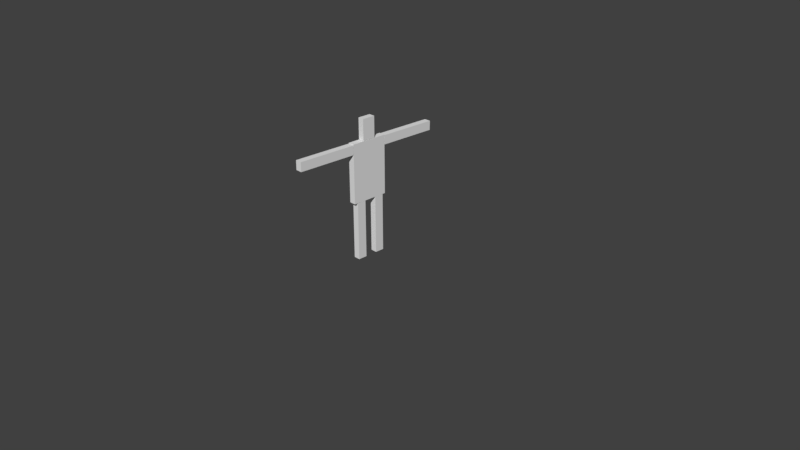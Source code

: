 # Source: vegan.blend  (saved by Blender 2.79.0; exported with 4.5.12 LTS)
import bpy
from mathutils import Matrix  # noqa: F401  (used for matrix-valued properties, if any)

bpy.ops.wm.read_factory_settings(use_empty=True)
scene = bpy.context.scene
scene.name = 'Scene'

# ---- collections
col_collection_1 = bpy.data.collections.new('Collection 1'); scene.collection.children.link(col_collection_1)

# ---- world
world_world = bpy.data.worlds.new('World'); scene.world = world_world
world_world.color = (0.05088, 0.05088, 0.05088)
world_world.use_sun_shadow = False
world_world.sun_shadow_jitter_overblur = 0.0
world_world.cycles.sampling_method = 'MANUAL'

# ---- cameras
cam_camera = bpy.data.cameras.new('Camera')
cam_camera.clip_end = 100.0
cam_camera.lens = 35.0
cam_camera.sensor_width = 32.0
cam_camera.sensor_height = 18.0
cam_camera.ortho_scale = 7.314
cam_camera.dof.focus_distance = 0.0
cam_camera.dof.aperture_fstop = 128.0

# ---- meshes
me_cube_009 = bpy.data.meshes.new('Cube.009')
me_cube_009.from_pydata([(-0.5773, -0.5797, -0.6476), (-0.5773, -0.5797, 0.507), (-0.5773, 0.5748, -0.6476), (-0.5773, 0.5748, 0.507), (0.5773, -0.5797, -0.6476), (0.5773, -0.5797, 0.507), (0.5773, 0.5748, -0.6476), (0.5773, 0.5748, 0.507), (-0.5773, 0.4628, -1.803), (-0.5773, 0.4628, -0.6486), (-0.5773, 0.1788, -1.803), (-0.5773, 0.1788, -0.6486), (0.5773, 0.4628, -1.803), (0.5773, 0.4628, -0.6486), (0.5773, 0.1788, -1.803), (0.5773, 0.1788, -0.6486), (-0.5773, -0.2037, -1.803), (-0.5773, -0.2037, -0.6486), (-0.5773, -0.4877, -1.803), (-0.5773, -0.4877, -0.6486), (0.5773, -0.2037, -1.803), (0.5773, -0.2037, -0.6486), (0.5773, -0.4877, -1.803), (0.5773, -0.4877, -0.6486), (-0.5773, -2.408, 0.3051), (-0.5773, -0.5866, 0.3159), (-0.5773, -2.411, 0.4851), (-0.5773, -0.5893, 0.4959), (0.5773, -2.408, 0.3051), (0.5773, -0.5866, 0.3159), (0.5773, -2.411, 0.4851), (0.5773, -0.5893, 0.4959), (-0.5773, 0.5842, 0.3121), (-0.5773, 2.406, 0.323), (-0.5773, 0.5816, 0.4922), (-0.5773, 2.403, 0.503), (0.5773, 0.5842, 0.3121), (0.5773, 2.406, 0.323), (0.5773, 0.5816, 0.4922), (0.5773, 2.403, 0.503), (-0.5403, -0.2068, 0.5122), (-0.5403, -0.2068, 0.9208), (-0.5403, 0.2018, 0.5122), (-0.5403, 0.2018, 0.9208), (0.5403, -0.2068, 0.5122), (0.5403, -0.2068, 0.9208), (0.5403, 0.2018, 0.5122), (0.5403, 0.2018, 0.9208)], [], [(0, 1, 3, 2), (2, 3, 7, 6), (6, 7, 5, 4), (4, 5, 1, 0), (2, 6, 4, 0), (7, 3, 1, 5), (8, 9, 11, 10), (10, 11, 15, 14), (14, 15, 13, 12), (12, 13, 9, 8), (10, 14, 12, 8), (15, 11, 9, 13), (16, 17, 19, 18), (18, 19, 23, 22), (22, 23, 21, 20), (20, 21, 17, 16), (18, 22, 20, 16), (23, 19, 17, 21), (24, 25, 27, 26), (26, 27, 31, 30), (30, 31, 29, 28), (28, 29, 25, 24), (26, 30, 28, 24), (31, 27, 25, 29), (32, 33, 35, 34), (34, 35, 39, 38), (38, 39, 37, 36), (36, 37, 33, 32), (34, 38, 36, 32), (39, 35, 33, 37), (40, 41, 43, 42), (42, 43, 47, 46), (46, 47, 45, 44), (44, 45, 41, 40), (42, 46, 44, 40), (47, 43, 41, 45)])
_uv = me_cube_009.uv_layers.new(name='UVMap')
_uv.uv.foreach_set('vector', [0.6439, 0.5254, 0.6439, 0.3222, 0.8471, 0.3222, 0.8471, 0.5254, 0.4091, 0.7297, 0.4091, 0.5265, 0.6123, 0.5265, 0.6123, 0.7297, 0.6123, 0.7308, 0.6123, 0.934, 0.4091, 0.934, 0.4091, 0.7308, 0.4081, 0.7308, 0.4081, 0.934, 0.2048, 0.934, 0.2048, 0.7308, 0.2038, 0.7297, 0.0005196, 0.7297, 0.0005196, 0.5265, 0.2038, 0.5265, 0.7297, 0.2038, 0.5265, 0.2038, 0.5265, 0.0005196, 0.7297, 0.0005196, 0.9492, 0.3222, 0.9492, 0.5254, 0.8992, 0.5254, 0.8992, 0.3222, 0.7308, 0.2038, 0.7308, 0.0005196, 0.934, 0.0005196, 0.934, 0.2038, 0.8982, 0.3222, 0.8982, 0.5254, 0.8482, 0.5254, 0.8482, 0.3222, 0.8166, 0.5265, 0.8166, 0.7297, 0.6134, 0.7297, 0.6134, 0.5265, 0.6134, 0.8692, 0.8166, 0.8692, 0.8166, 0.9192, 0.6134, 0.9192, 0.8166, 0.9702, 0.6134, 0.9702, 0.6134, 0.9202, 0.8166, 0.9202, 0.9187, 0.5265, 0.9187, 0.7297, 0.8687, 0.7297, 0.8687, 0.5265, 0.0005196, 0.934, 0.0005196, 0.7308, 0.2038, 0.7308, 0.2038, 0.934, 0.8677, 0.5265, 0.8677, 0.7297, 0.8177, 0.7297, 0.8177, 0.5265, 0.4081, 0.5265, 0.4081, 0.7297, 0.2048, 0.7297, 0.2048, 0.5265, 0.0005196, 0.9351, 0.2038, 0.9351, 0.2038, 0.985, 0.0005196, 0.985, 0.9819, 0.2548, 0.7786, 0.2548, 0.7786, 0.2048, 0.9819, 0.2048, 0.6137, 0.8037, 0.9343, 0.8037, 0.934, 0.8354, 0.6134, 0.8354, 0.0005197, 0.3222, 0.3212, 0.3222, 0.3212, 0.5254, 0.0005196, 0.5254, 0.2048, 0.2778, 0.5254, 0.2778, 0.5257, 0.3095, 0.2051, 0.3095, 0.0005196, 0.3212, 0.0005196, 0.0005197, 0.2038, 0.0005196, 0.2038, 0.3212, 0.2048, 0.9351, 0.4081, 0.9351, 0.4081, 0.9667, 0.2048, 0.9667, 0.6123, 0.9667, 0.4091, 0.9667, 0.4091, 0.9351, 0.6123, 0.9351, 0.6137, 0.8365, 0.9343, 0.8365, 0.934, 0.8682, 0.6134, 0.8682, 0.3222, 0.3222, 0.6428, 0.3222, 0.6428, 0.5254, 0.3222, 0.5254, 0.5268, 0.2778, 0.8474, 0.2778, 0.8477, 0.3095, 0.527, 0.3095, 0.2048, 0.0005196, 0.5254, 0.0005196, 0.5254, 0.2038, 0.2048, 0.2038, 0.2048, 0.9678, 0.4081, 0.9678, 0.4081, 0.9995, 0.2048, 0.9995, 0.6123, 0.9995, 0.4091, 0.9995, 0.4091, 0.9678, 0.6123, 0.9678, 0.8896, 0.8692, 0.8896, 0.9411, 0.8177, 0.9411, 0.8177, 0.8692, 0.3961, 0.2767, 0.3961, 0.2048, 0.5863, 0.2048, 0.5863, 0.2767, 0.9626, 0.8692, 0.9626, 0.9411, 0.8906, 0.9411, 0.8906, 0.8692, 0.395, 0.2048, 0.395, 0.2767, 0.2048, 0.2767, 0.2048, 0.2048, 0.5874, 0.2048, 0.7776, 0.2048, 0.7776, 0.2767, 0.5874, 0.2767, 0.8036, 0.8027, 0.6134, 0.8027, 0.6134, 0.7308, 0.8036, 0.7308])
_uv.active_render = True
_uv = me_cube_009.uv_layers.new(name='LightingMap')
_uv.uv.foreach_set('vector', [0.112, 0.3697, 0.112, 0.4331, 0.0486, 0.4331, 0.0486, 0.3697, 0.6303, 0.4063, 0.6303, 0.4697, 0.5669, 0.4697, 0.5669, 0.4063, 0.4429, 0.3091, 0.4429, 0.2458, 0.5063, 0.2458, 0.5063, 0.3091, 0.4697, 0.0486, 0.4697, 0.112, 0.4063, 0.112, 0.4063, 0.0486, 0.2458, 0.4063, 0.3091, 0.4063, 0.3091, 0.4697, 0.2458, 0.4697, 0.2458, 0.6303, 0.2458, 0.5669, 0.3091, 0.5669, 0.3091, 0.6303, 0.9094, 0.5669, 0.9094, 0.6303, 0.8938, 0.6303, 0.8938, 0.5669, 0.4063, 0.5669, 0.4697, 0.5669, 0.4697, 0.6303, 0.4063, 0.6303, 0.8345, 0.112, 0.8345, 0.0486, 0.8501, 0.0486, 0.8501, 0.112, 0.5669, 0.112, 0.5669, 0.0486, 0.6303, 0.0486, 0.6303, 0.112, 0.7966, 0.5669, 0.7966, 0.6303, 0.7811, 0.6303, 0.7811, 0.5669, 0.5669, 0.8275, 0.5669, 0.7642, 0.5825, 0.7642, 0.5825, 0.8275, 0.7811, 0.7908, 0.7811, 0.7275, 0.7966, 0.7275, 0.7966, 0.7908, 0.4697, 0.4063, 0.4697, 0.4697, 0.4063, 0.4697, 0.4063, 0.4063, 0.8501, 0.2092, 0.8501, 0.2725, 0.8345, 0.2725, 0.8345, 0.2092, 0.0486, 0.5937, 0.0486, 0.5303, 0.112, 0.5303, 0.112, 0.5937, 0.112, 0.8261, 0.0486, 0.8261, 0.0486, 0.8105, 0.112, 0.8105, 0.8345, 0.4331, 0.8345, 0.3697, 0.8501, 0.3697, 0.8501, 0.4331, 0.7373, 0.04869, 0.7373, 0.1487, 0.7275, 0.1486, 0.7275, 0.0486, 0.3457, 0.3091, 0.2458, 0.3091, 0.2458, 0.2458, 0.3457, 0.2458, 0.5768, 0.5669, 0.5768, 0.6669, 0.5669, 0.667, 0.5669, 0.567, 0.2458, 0.1486, 0.2458, 0.0486, 0.3091, 0.0486, 0.3091, 0.1486, 0.9037, 0.7275, 0.9037, 0.7908, 0.8938, 0.7908, 0.8938, 0.7275, 0.7811, 0.9514, 0.7811, 0.888, 0.7909, 0.888, 0.7909, 0.9514, 0.7373, 0.2459, 0.7373, 0.3459, 0.7275, 0.3458, 0.7275, 0.2459, 0.1486, 0.112, 0.0486, 0.112, 0.0486, 0.0486, 0.1486, 0.0486, 0.6839, 0.5669, 0.6839, 0.6669, 0.674, 0.667, 0.674, 0.567, 0.1486, 0.2725, 0.0486, 0.2725, 0.0486, 0.2092, 0.1486, 0.2092, 0.4697, 0.8939, 0.4063, 0.8939, 0.4063, 0.884, 0.4697, 0.884, 0.2458, 0.884, 0.3091, 0.884, 0.3091, 0.8939, 0.2458, 0.8939, 0.8881, 0.9105, 0.8881, 0.888, 0.9106, 0.888, 0.9106, 0.9105, 0.6035, 0.2458, 0.6259, 0.2458, 0.6259, 0.3051, 0.6035, 0.3051, 0.0486, 0.9457, 0.0486, 0.9233, 0.07102, 0.9233, 0.07102, 0.9457, 0.2682, 0.7868, 0.2458, 0.7868, 0.2458, 0.7275, 0.2682, 0.7275, 0.3878, 0.7275, 0.3878, 0.7868, 0.3654, 0.7868, 0.3654, 0.7275, 0.0486, 0.6909, 0.1079, 0.6909, 0.1079, 0.7133, 0.0486, 0.7133])
me_cube_009.use_remesh_preserve_volume = False
me_cube_009.use_remesh_preserve_attributes = False
me_cube_009.use_mirror_vertex_groups = False
me_cube_009.update()

# ---- objects
ob_camera = bpy.data.objects.new('Camera', cam_camera)
ob_cube_002 = bpy.data.objects.new('Cube.002', me_cube_009)

# ---- transforms, parenting, visibility, modifiers, constraints
ob_camera.location = (7.481, -6.508, 5.344)
ob_camera.rotation_euler = (1.109, 0.0, 0.8149)
ob_camera.lock_rotations_4d = False
ob_camera.empty_display_type = 'ARROWS'
ob_camera.color = (0.0, 0.0, 0.0, 0.0)
ob_camera.display_type = 'WIRE'
ob_camera.lineart.crease_threshold = 0.0
ob_cube_002.location = (-0.001343, -0.006376, 1.234)
ob_cube_002.scale = (0.07572, -0.4289, 0.6767)
ob_cube_002.lineart.crease_threshold = 0.0

# ---- collection membership
col_collection_1.objects.link(ob_camera)
col_collection_1.objects.link(ob_cube_002)

# ---- scene / render settings (as saved in the file)
scene.camera = ob_camera
scene.frame_start = 1; scene.frame_end = 250; scene.frame_set(0)
scene.render.engine = 'BLENDER_EEVEE_NEXT'
scene.render.resolution_percentage = 50
scene.render.dither_intensity = 0.0
scene.cycles.use_denoising = False
scene.cycles.samples = 128
scene.cycles.sampling_pattern = 'TABULATED_SOBOL'
scene.cycles.use_adaptive_sampling = False
scene.cycles.use_light_tree = False
scene.cycles.blur_glossy = 0.0
scene.cycles.sample_clamp_indirect = 0.0
scene.view_settings.view_transform = 'Standard'
bpy.context.view_layer.update()

# ---- added for rendering (the .blend has no usable light): sun
light_auto_sun = bpy.data.lights.new('AutoSun', 'SUN')
light_auto_sun.energy = 3.0
light_auto_sun.angle = 0.0523599
ob_auto_sun = bpy.data.objects.new('AutoSun', light_auto_sun)
scene.collection.objects.link(ob_auto_sun)
ob_auto_sun.rotation_euler = (0.872665, 0.174533, 0.523599)
bpy.context.view_layer.update()
